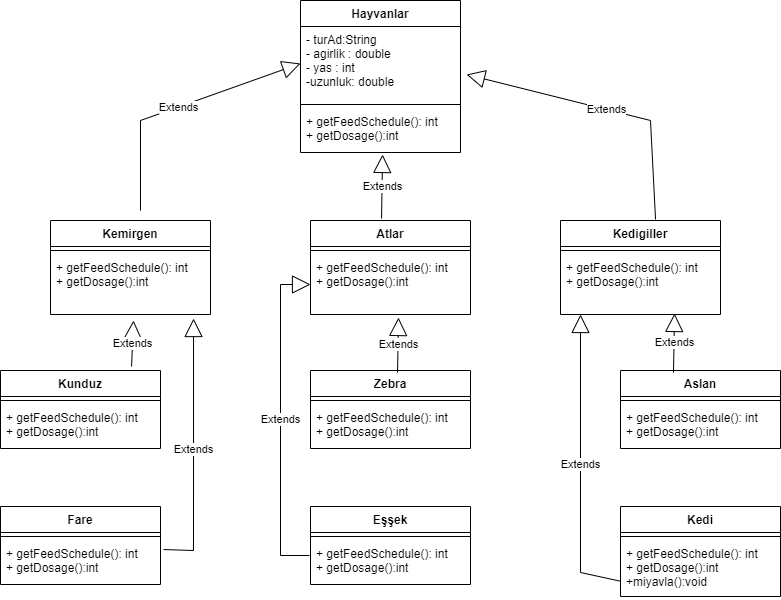

The diagram above was exported from draw.io. Its source (the exported page's mxGraphModel, read from the mxfile embedded in the PNG):
<mxGraphModel dx="1047" dy="699" grid="1" gridSize="10" guides="1" tooltips="1" connect="1" arrows="1" fold="1" page="1" pageScale="1" pageWidth="827" pageHeight="1169" math="0" shadow="0">
  <root>
    <mxCell id="0" />
    <mxCell id="1" parent="0" />
    <mxCell id="pNf0T7EaKljcquUnosU--1" value="Hayvanlar" style="swimlane;fontStyle=1;align=center;verticalAlign=top;childLayout=stackLayout;horizontal=1;startSize=26;horizontalStack=0;resizeParent=1;resizeParentMax=0;resizeLast=0;collapsible=1;marginBottom=0;" vertex="1" parent="1">
      <mxGeometry x="380" y="40" width="160" height="152" as="geometry" />
    </mxCell>
    <mxCell id="pNf0T7EaKljcquUnosU--2" value="- turAd:String&#10;- agirlik : double&#10;- yas : int&#10;-uzunluk: double" style="text;strokeColor=none;fillColor=none;align=left;verticalAlign=top;spacingLeft=4;spacingRight=4;overflow=hidden;rotatable=0;points=[[0,0.5],[1,0.5]];portConstraint=eastwest;" vertex="1" parent="pNf0T7EaKljcquUnosU--1">
      <mxGeometry y="26" width="160" height="74" as="geometry" />
    </mxCell>
    <mxCell id="pNf0T7EaKljcquUnosU--3" value="" style="line;strokeWidth=1;fillColor=none;align=left;verticalAlign=middle;spacingTop=-1;spacingLeft=3;spacingRight=3;rotatable=0;labelPosition=right;points=[];portConstraint=eastwest;strokeColor=inherit;" vertex="1" parent="pNf0T7EaKljcquUnosU--1">
      <mxGeometry y="100" width="160" height="8" as="geometry" />
    </mxCell>
    <mxCell id="pNf0T7EaKljcquUnosU--4" value="+ getFeedSchedule(): int&#10;+ getDosage():int" style="text;strokeColor=none;fillColor=none;align=left;verticalAlign=top;spacingLeft=4;spacingRight=4;overflow=hidden;rotatable=0;points=[[0,0.5],[1,0.5]];portConstraint=eastwest;" vertex="1" parent="pNf0T7EaKljcquUnosU--1">
      <mxGeometry y="108" width="160" height="44" as="geometry" />
    </mxCell>
    <mxCell id="pNf0T7EaKljcquUnosU--8" value="Kemirgen" style="swimlane;fontStyle=1;align=center;verticalAlign=top;childLayout=stackLayout;horizontal=1;startSize=26;horizontalStack=0;resizeParent=1;resizeParentMax=0;resizeLast=0;collapsible=1;marginBottom=0;" vertex="1" parent="1">
      <mxGeometry x="130" y="260" width="160" height="94" as="geometry" />
    </mxCell>
    <mxCell id="pNf0T7EaKljcquUnosU--10" value="" style="line;strokeWidth=1;fillColor=none;align=left;verticalAlign=middle;spacingTop=-1;spacingLeft=3;spacingRight=3;rotatable=0;labelPosition=right;points=[];portConstraint=eastwest;strokeColor=inherit;" vertex="1" parent="pNf0T7EaKljcquUnosU--8">
      <mxGeometry y="26" width="160" height="8" as="geometry" />
    </mxCell>
    <mxCell id="pNf0T7EaKljcquUnosU--11" value="+ getFeedSchedule(): int&#10;+ getDosage():int" style="text;strokeColor=none;fillColor=none;align=left;verticalAlign=top;spacingLeft=4;spacingRight=4;overflow=hidden;rotatable=0;points=[[0,0.5],[1,0.5]];portConstraint=eastwest;" vertex="1" parent="pNf0T7EaKljcquUnosU--8">
      <mxGeometry y="34" width="160" height="60" as="geometry" />
    </mxCell>
    <mxCell id="pNf0T7EaKljcquUnosU--12" value="Atlar" style="swimlane;fontStyle=1;align=center;verticalAlign=top;childLayout=stackLayout;horizontal=1;startSize=26;horizontalStack=0;resizeParent=1;resizeParentMax=0;resizeLast=0;collapsible=1;marginBottom=0;" vertex="1" parent="1">
      <mxGeometry x="390" y="260" width="160" height="94" as="geometry" />
    </mxCell>
    <mxCell id="pNf0T7EaKljcquUnosU--14" value="" style="line;strokeWidth=1;fillColor=none;align=left;verticalAlign=middle;spacingTop=-1;spacingLeft=3;spacingRight=3;rotatable=0;labelPosition=right;points=[];portConstraint=eastwest;strokeColor=inherit;" vertex="1" parent="pNf0T7EaKljcquUnosU--12">
      <mxGeometry y="26" width="160" height="8" as="geometry" />
    </mxCell>
    <mxCell id="pNf0T7EaKljcquUnosU--15" value="+ getFeedSchedule(): int&#10;+ getDosage():int" style="text;strokeColor=none;fillColor=none;align=left;verticalAlign=top;spacingLeft=4;spacingRight=4;overflow=hidden;rotatable=0;points=[[0,0.5],[1,0.5]];portConstraint=eastwest;" vertex="1" parent="pNf0T7EaKljcquUnosU--12">
      <mxGeometry y="34" width="160" height="60" as="geometry" />
    </mxCell>
    <mxCell id="pNf0T7EaKljcquUnosU--16" value="Kedigiller" style="swimlane;fontStyle=1;align=center;verticalAlign=top;childLayout=stackLayout;horizontal=1;startSize=26;horizontalStack=0;resizeParent=1;resizeParentMax=0;resizeLast=0;collapsible=1;marginBottom=0;" vertex="1" parent="1">
      <mxGeometry x="640" y="260" width="160" height="94" as="geometry" />
    </mxCell>
    <mxCell id="pNf0T7EaKljcquUnosU--18" value="" style="line;strokeWidth=1;fillColor=none;align=left;verticalAlign=middle;spacingTop=-1;spacingLeft=3;spacingRight=3;rotatable=0;labelPosition=right;points=[];portConstraint=eastwest;strokeColor=inherit;" vertex="1" parent="pNf0T7EaKljcquUnosU--16">
      <mxGeometry y="26" width="160" height="8" as="geometry" />
    </mxCell>
    <mxCell id="pNf0T7EaKljcquUnosU--19" value="+ getFeedSchedule(): int&#10;+ getDosage():int" style="text;strokeColor=none;fillColor=none;align=left;verticalAlign=top;spacingLeft=4;spacingRight=4;overflow=hidden;rotatable=0;points=[[0,0.5],[1,0.5]];portConstraint=eastwest;" vertex="1" parent="pNf0T7EaKljcquUnosU--16">
      <mxGeometry y="34" width="160" height="60" as="geometry" />
    </mxCell>
    <mxCell id="pNf0T7EaKljcquUnosU--20" value="Aslan" style="swimlane;fontStyle=1;align=center;verticalAlign=top;childLayout=stackLayout;horizontal=1;startSize=26;horizontalStack=0;resizeParent=1;resizeParentMax=0;resizeLast=0;collapsible=1;marginBottom=0;" vertex="1" parent="1">
      <mxGeometry x="700" y="410" width="160" height="78" as="geometry" />
    </mxCell>
    <mxCell id="pNf0T7EaKljcquUnosU--22" value="" style="line;strokeWidth=1;fillColor=none;align=left;verticalAlign=middle;spacingTop=-1;spacingLeft=3;spacingRight=3;rotatable=0;labelPosition=right;points=[];portConstraint=eastwest;strokeColor=inherit;" vertex="1" parent="pNf0T7EaKljcquUnosU--20">
      <mxGeometry y="26" width="160" height="8" as="geometry" />
    </mxCell>
    <mxCell id="pNf0T7EaKljcquUnosU--23" value="+ getFeedSchedule(): int&#10;+ getDosage():int" style="text;strokeColor=none;fillColor=none;align=left;verticalAlign=top;spacingLeft=4;spacingRight=4;overflow=hidden;rotatable=0;points=[[0,0.5],[1,0.5]];portConstraint=eastwest;" vertex="1" parent="pNf0T7EaKljcquUnosU--20">
      <mxGeometry y="34" width="160" height="44" as="geometry" />
    </mxCell>
    <mxCell id="pNf0T7EaKljcquUnosU--24" value="Kedi" style="swimlane;fontStyle=1;align=center;verticalAlign=top;childLayout=stackLayout;horizontal=1;startSize=26;horizontalStack=0;resizeParent=1;resizeParentMax=0;resizeLast=0;collapsible=1;marginBottom=0;" vertex="1" parent="1">
      <mxGeometry x="700" y="546" width="160" height="90" as="geometry" />
    </mxCell>
    <mxCell id="pNf0T7EaKljcquUnosU--26" value="" style="line;strokeWidth=1;fillColor=none;align=left;verticalAlign=middle;spacingTop=-1;spacingLeft=3;spacingRight=3;rotatable=0;labelPosition=right;points=[];portConstraint=eastwest;strokeColor=inherit;" vertex="1" parent="pNf0T7EaKljcquUnosU--24">
      <mxGeometry y="26" width="160" height="8" as="geometry" />
    </mxCell>
    <mxCell id="pNf0T7EaKljcquUnosU--27" value="+ getFeedSchedule(): int&#10;+ getDosage():int&#10;+miyavla():void" style="text;strokeColor=none;fillColor=none;align=left;verticalAlign=top;spacingLeft=4;spacingRight=4;overflow=hidden;rotatable=0;points=[[0,0.5],[1,0.5]];portConstraint=eastwest;" vertex="1" parent="pNf0T7EaKljcquUnosU--24">
      <mxGeometry y="34" width="160" height="56" as="geometry" />
    </mxCell>
    <mxCell id="pNf0T7EaKljcquUnosU--28" value="Zebra" style="swimlane;fontStyle=1;align=center;verticalAlign=top;childLayout=stackLayout;horizontal=1;startSize=26;horizontalStack=0;resizeParent=1;resizeParentMax=0;resizeLast=0;collapsible=1;marginBottom=0;" vertex="1" parent="1">
      <mxGeometry x="390" y="410" width="160" height="78" as="geometry" />
    </mxCell>
    <mxCell id="pNf0T7EaKljcquUnosU--29" value="" style="line;strokeWidth=1;fillColor=none;align=left;verticalAlign=middle;spacingTop=-1;spacingLeft=3;spacingRight=3;rotatable=0;labelPosition=right;points=[];portConstraint=eastwest;strokeColor=inherit;" vertex="1" parent="pNf0T7EaKljcquUnosU--28">
      <mxGeometry y="26" width="160" height="8" as="geometry" />
    </mxCell>
    <mxCell id="pNf0T7EaKljcquUnosU--30" value="+ getFeedSchedule(): int&#10;+ getDosage():int" style="text;strokeColor=none;fillColor=none;align=left;verticalAlign=top;spacingLeft=4;spacingRight=4;overflow=hidden;rotatable=0;points=[[0,0.5],[1,0.5]];portConstraint=eastwest;" vertex="1" parent="pNf0T7EaKljcquUnosU--28">
      <mxGeometry y="34" width="160" height="44" as="geometry" />
    </mxCell>
    <mxCell id="pNf0T7EaKljcquUnosU--31" value="Eşşek" style="swimlane;fontStyle=1;align=center;verticalAlign=top;childLayout=stackLayout;horizontal=1;startSize=26;horizontalStack=0;resizeParent=1;resizeParentMax=0;resizeLast=0;collapsible=1;marginBottom=0;" vertex="1" parent="1">
      <mxGeometry x="390" y="546" width="160" height="78" as="geometry" />
    </mxCell>
    <mxCell id="pNf0T7EaKljcquUnosU--32" value="" style="line;strokeWidth=1;fillColor=none;align=left;verticalAlign=middle;spacingTop=-1;spacingLeft=3;spacingRight=3;rotatable=0;labelPosition=right;points=[];portConstraint=eastwest;strokeColor=inherit;" vertex="1" parent="pNf0T7EaKljcquUnosU--31">
      <mxGeometry y="26" width="160" height="8" as="geometry" />
    </mxCell>
    <mxCell id="pNf0T7EaKljcquUnosU--33" value="+ getFeedSchedule(): int&#10;+ getDosage():int" style="text;strokeColor=none;fillColor=none;align=left;verticalAlign=top;spacingLeft=4;spacingRight=4;overflow=hidden;rotatable=0;points=[[0,0.5],[1,0.5]];portConstraint=eastwest;" vertex="1" parent="pNf0T7EaKljcquUnosU--31">
      <mxGeometry y="34" width="160" height="44" as="geometry" />
    </mxCell>
    <mxCell id="pNf0T7EaKljcquUnosU--34" value="Kunduz" style="swimlane;fontStyle=1;align=center;verticalAlign=top;childLayout=stackLayout;horizontal=1;startSize=26;horizontalStack=0;resizeParent=1;resizeParentMax=0;resizeLast=0;collapsible=1;marginBottom=0;" vertex="1" parent="1">
      <mxGeometry x="80" y="410" width="160" height="78" as="geometry" />
    </mxCell>
    <mxCell id="pNf0T7EaKljcquUnosU--35" value="" style="line;strokeWidth=1;fillColor=none;align=left;verticalAlign=middle;spacingTop=-1;spacingLeft=3;spacingRight=3;rotatable=0;labelPosition=right;points=[];portConstraint=eastwest;strokeColor=inherit;" vertex="1" parent="pNf0T7EaKljcquUnosU--34">
      <mxGeometry y="26" width="160" height="8" as="geometry" />
    </mxCell>
    <mxCell id="pNf0T7EaKljcquUnosU--36" value="+ getFeedSchedule(): int&#10;+ getDosage():int" style="text;strokeColor=none;fillColor=none;align=left;verticalAlign=top;spacingLeft=4;spacingRight=4;overflow=hidden;rotatable=0;points=[[0,0.5],[1,0.5]];portConstraint=eastwest;" vertex="1" parent="pNf0T7EaKljcquUnosU--34">
      <mxGeometry y="34" width="160" height="44" as="geometry" />
    </mxCell>
    <mxCell id="pNf0T7EaKljcquUnosU--37" value="Fare" style="swimlane;fontStyle=1;align=center;verticalAlign=top;childLayout=stackLayout;horizontal=1;startSize=26;horizontalStack=0;resizeParent=1;resizeParentMax=0;resizeLast=0;collapsible=1;marginBottom=0;" vertex="1" parent="1">
      <mxGeometry x="80" y="546" width="160" height="78" as="geometry" />
    </mxCell>
    <mxCell id="pNf0T7EaKljcquUnosU--38" value="" style="line;strokeWidth=1;fillColor=none;align=left;verticalAlign=middle;spacingTop=-1;spacingLeft=3;spacingRight=3;rotatable=0;labelPosition=right;points=[];portConstraint=eastwest;strokeColor=inherit;" vertex="1" parent="pNf0T7EaKljcquUnosU--37">
      <mxGeometry y="26" width="160" height="8" as="geometry" />
    </mxCell>
    <mxCell id="pNf0T7EaKljcquUnosU--39" value="+ getFeedSchedule(): int&#10;+ getDosage():int" style="text;strokeColor=none;fillColor=none;align=left;verticalAlign=top;spacingLeft=4;spacingRight=4;overflow=hidden;rotatable=0;points=[[0,0.5],[1,0.5]];portConstraint=eastwest;" vertex="1" parent="pNf0T7EaKljcquUnosU--37">
      <mxGeometry y="34" width="160" height="44" as="geometry" />
    </mxCell>
    <mxCell id="pNf0T7EaKljcquUnosU--41" value="Extends" style="endArrow=block;endSize=16;endFill=0;html=1;rounded=0;entryX=0;entryY=0.5;entryDx=0;entryDy=0;" edge="1" parent="1" target="pNf0T7EaKljcquUnosU--2">
      <mxGeometry width="160" relative="1" as="geometry">
        <mxPoint x="220" y="250" as="sourcePoint" />
        <mxPoint x="710" y="360" as="targetPoint" />
        <Array as="points">
          <mxPoint x="220" y="160" />
        </Array>
      </mxGeometry>
    </mxCell>
    <mxCell id="pNf0T7EaKljcquUnosU--42" value="Extends" style="endArrow=block;endSize=16;endFill=0;html=1;rounded=0;entryX=1.038;entryY=0.649;entryDx=0;entryDy=0;entryPerimeter=0;exitX=0.594;exitY=-0.011;exitDx=0;exitDy=0;exitPerimeter=0;" edge="1" parent="1" source="pNf0T7EaKljcquUnosU--16" target="pNf0T7EaKljcquUnosU--2">
      <mxGeometry width="160" relative="1" as="geometry">
        <mxPoint x="490" y="260" as="sourcePoint" />
        <mxPoint x="650" y="113" as="targetPoint" />
        <Array as="points">
          <mxPoint x="730" y="160" />
        </Array>
      </mxGeometry>
    </mxCell>
    <mxCell id="pNf0T7EaKljcquUnosU--43" value="Extends" style="endArrow=block;endSize=16;endFill=0;html=1;rounded=0;entryX=0.513;entryY=1.045;entryDx=0;entryDy=0;entryPerimeter=0;exitX=0.444;exitY=-0.021;exitDx=0;exitDy=0;exitPerimeter=0;" edge="1" parent="1" source="pNf0T7EaKljcquUnosU--12" target="pNf0T7EaKljcquUnosU--4">
      <mxGeometry width="160" relative="1" as="geometry">
        <mxPoint x="240" y="270" as="sourcePoint" />
        <mxPoint x="400" y="123" as="targetPoint" />
        <Array as="points" />
      </mxGeometry>
    </mxCell>
    <mxCell id="pNf0T7EaKljcquUnosU--44" value="Extends" style="endArrow=block;endSize=16;endFill=0;html=1;rounded=0;entryX=0.519;entryY=1.1;entryDx=0;entryDy=0;entryPerimeter=0;exitX=0.819;exitY=-0.051;exitDx=0;exitDy=0;exitPerimeter=0;" edge="1" parent="1" source="pNf0T7EaKljcquUnosU--34" target="pNf0T7EaKljcquUnosU--11">
      <mxGeometry width="160" relative="1" as="geometry">
        <mxPoint x="250" y="280" as="sourcePoint" />
        <mxPoint x="410" y="133" as="targetPoint" />
        <Array as="points" />
      </mxGeometry>
    </mxCell>
    <mxCell id="pNf0T7EaKljcquUnosU--45" value="Extends" style="endArrow=block;endSize=16;endFill=0;html=1;rounded=0;entryX=0.894;entryY=1.067;entryDx=0;entryDy=0;entryPerimeter=0;exitX=1.019;exitY=0.205;exitDx=0;exitDy=0;exitPerimeter=0;" edge="1" parent="1" source="pNf0T7EaKljcquUnosU--39" target="pNf0T7EaKljcquUnosU--11">
      <mxGeometry width="160" relative="1" as="geometry">
        <mxPoint x="260" y="290" as="sourcePoint" />
        <mxPoint x="420" y="143" as="targetPoint" />
        <Array as="points">
          <mxPoint x="273" y="590" />
        </Array>
      </mxGeometry>
    </mxCell>
    <mxCell id="pNf0T7EaKljcquUnosU--46" value="Extends" style="endArrow=block;endSize=16;endFill=0;html=1;rounded=0;entryX=0.55;entryY=1.05;entryDx=0;entryDy=0;entryPerimeter=0;exitX=0.544;exitY=0.026;exitDx=0;exitDy=0;exitPerimeter=0;" edge="1" parent="1" source="pNf0T7EaKljcquUnosU--28" target="pNf0T7EaKljcquUnosU--15">
      <mxGeometry width="160" relative="1" as="geometry">
        <mxPoint x="270" y="300" as="sourcePoint" />
        <mxPoint x="430" y="153" as="targetPoint" />
        <Array as="points" />
      </mxGeometry>
    </mxCell>
    <mxCell id="pNf0T7EaKljcquUnosU--48" value="Extends" style="endArrow=block;endSize=16;endFill=0;html=1;rounded=0;entryX=0;entryY=0.5;entryDx=0;entryDy=0;exitX=-0.006;exitY=0.341;exitDx=0;exitDy=0;exitPerimeter=0;" edge="1" parent="1" source="pNf0T7EaKljcquUnosU--33" target="pNf0T7EaKljcquUnosU--15">
      <mxGeometry width="160" relative="1" as="geometry">
        <mxPoint x="340" y="580" as="sourcePoint" />
        <mxPoint x="340" y="324" as="targetPoint" />
        <Array as="points">
          <mxPoint x="360" y="595" />
          <mxPoint x="360" y="324" />
        </Array>
      </mxGeometry>
    </mxCell>
    <mxCell id="pNf0T7EaKljcquUnosU--49" value="Extends" style="endArrow=block;endSize=16;endFill=0;html=1;rounded=0;entryX=0;entryY=0.5;entryDx=0;entryDy=0;exitX=0;exitY=0.727;exitDx=0;exitDy=0;exitPerimeter=0;" edge="1" parent="1" source="pNf0T7EaKljcquUnosU--27">
      <mxGeometry width="160" relative="1" as="geometry">
        <mxPoint x="660.96" y="619.988" as="sourcePoint" />
        <mxPoint x="660" y="354" as="targetPoint" />
        <Array as="points">
          <mxPoint x="660" y="612" />
        </Array>
      </mxGeometry>
    </mxCell>
    <mxCell id="pNf0T7EaKljcquUnosU--50" value="Extends" style="endArrow=block;endSize=16;endFill=0;html=1;rounded=0;entryX=0.713;entryY=0.983;entryDx=0;entryDy=0;exitX=0.331;exitY=0.026;exitDx=0;exitDy=0;exitPerimeter=0;entryPerimeter=0;" edge="1" parent="1" source="pNf0T7EaKljcquUnosU--20" target="pNf0T7EaKljcquUnosU--19">
      <mxGeometry width="160" relative="1" as="geometry">
        <mxPoint x="720.46" y="619.988" as="sourcePoint" />
        <mxPoint x="719.5" y="354" as="targetPoint" />
        <Array as="points" />
      </mxGeometry>
    </mxCell>
  </root>
</mxGraphModel>